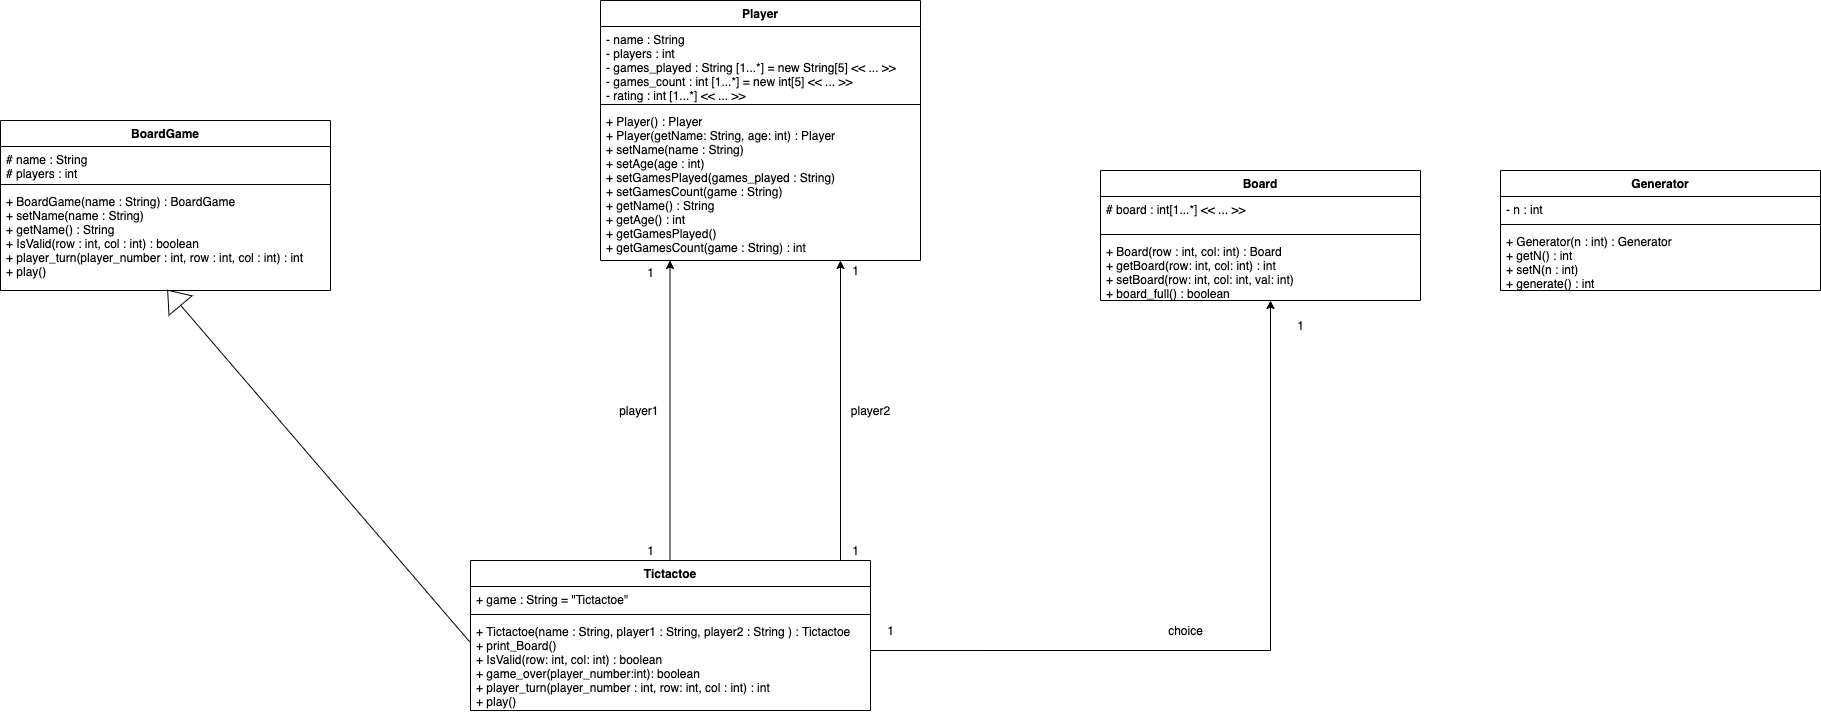

The diagram above was exported from draw.io. Its source (the exported page's mxGraphModel, read from the mxfile embedded in the PNG):
<mxGraphModel dx="1972" dy="1026" grid="1" gridSize="10" guides="1" tooltips="1" connect="1" arrows="1" fold="1" page="0" pageScale="1" pageWidth="850" pageHeight="1100" background="none" math="0" shadow="0">
  <root>
    <mxCell id="0" />
    <mxCell id="1" parent="0" />
    <mxCell id="Q89HxiXcfxuipCvT0lgk-12" value="BoardGame" style="swimlane;fontStyle=1;align=center;verticalAlign=top;childLayout=stackLayout;horizontal=1;startSize=26;horizontalStack=0;resizeParent=1;resizeParentMax=0;resizeLast=0;collapsible=1;marginBottom=0;" parent="1" vertex="1">
      <mxGeometry x="-110" y="280" width="330" height="170" as="geometry" />
    </mxCell>
    <mxCell id="Q89HxiXcfxuipCvT0lgk-13" value="# name : String&#10;# players : int&#10;" style="text;strokeColor=none;fillColor=none;align=left;verticalAlign=top;spacingLeft=4;spacingRight=4;overflow=hidden;rotatable=0;points=[[0,0.5],[1,0.5]];portConstraint=eastwest;" parent="Q89HxiXcfxuipCvT0lgk-12" vertex="1">
      <mxGeometry y="26" width="330" height="34" as="geometry" />
    </mxCell>
    <mxCell id="Q89HxiXcfxuipCvT0lgk-14" value="" style="line;strokeWidth=1;fillColor=none;align=left;verticalAlign=middle;spacingTop=-1;spacingLeft=3;spacingRight=3;rotatable=0;labelPosition=right;points=[];portConstraint=eastwest;" parent="Q89HxiXcfxuipCvT0lgk-12" vertex="1">
      <mxGeometry y="60" width="330" height="8" as="geometry" />
    </mxCell>
    <mxCell id="Q89HxiXcfxuipCvT0lgk-15" value="+ BoardGame(name : String) : BoardGame&#10;+ setName(name : String) &#10;+ getName() : String&#10;+ IsValid(row : int, col : int) : boolean&#10;+ player_turn(player_number : int, row : int, col : int) : int&#10;+ play()" style="text;strokeColor=none;fillColor=none;align=left;verticalAlign=top;spacingLeft=4;spacingRight=4;overflow=hidden;rotatable=0;points=[[0,0.5],[1,0.5]];portConstraint=eastwest;" parent="Q89HxiXcfxuipCvT0lgk-12" vertex="1">
      <mxGeometry y="68" width="330" height="102" as="geometry" />
    </mxCell>
    <mxCell id="Q89HxiXcfxuipCvT0lgk-21" value="Tictactoe" style="swimlane;fontStyle=1;align=center;verticalAlign=top;childLayout=stackLayout;horizontal=1;startSize=26;horizontalStack=0;resizeParent=1;resizeParentMax=0;resizeLast=0;collapsible=1;marginBottom=0;" parent="1" vertex="1">
      <mxGeometry x="360" y="720" width="400" height="150" as="geometry" />
    </mxCell>
    <mxCell id="Q89HxiXcfxuipCvT0lgk-22" value="+ game : String = &quot;Tictactoe&quot;" style="text;strokeColor=none;fillColor=none;align=left;verticalAlign=top;spacingLeft=4;spacingRight=4;overflow=hidden;rotatable=0;points=[[0,0.5],[1,0.5]];portConstraint=eastwest;" parent="Q89HxiXcfxuipCvT0lgk-21" vertex="1">
      <mxGeometry y="26" width="400" height="24" as="geometry" />
    </mxCell>
    <mxCell id="Q89HxiXcfxuipCvT0lgk-23" value="" style="line;strokeWidth=1;fillColor=none;align=left;verticalAlign=middle;spacingTop=-1;spacingLeft=3;spacingRight=3;rotatable=0;labelPosition=right;points=[];portConstraint=eastwest;" parent="Q89HxiXcfxuipCvT0lgk-21" vertex="1">
      <mxGeometry y="50" width="400" height="8" as="geometry" />
    </mxCell>
    <mxCell id="Q89HxiXcfxuipCvT0lgk-24" value="+ Tictactoe(name : String, player1 : String, player2 : String ) : Tictactoe&#10;+ print_Board() &#10;+ IsValid(row: int, col: int) : boolean&#10;+ game_over(player_number:int): boolean&#10;+ player_turn(player_number : int, row: int, col : int) : int&#10;+ play()" style="text;strokeColor=none;fillColor=none;align=left;verticalAlign=top;spacingLeft=4;spacingRight=4;overflow=hidden;rotatable=0;points=[[0,0.5],[1,0.5]];portConstraint=eastwest;labelBackgroundColor=none;labelBorderColor=none;" parent="Q89HxiXcfxuipCvT0lgk-21" vertex="1">
      <mxGeometry y="58" width="400" height="92" as="geometry" />
    </mxCell>
    <mxCell id="Q89HxiXcfxuipCvT0lgk-25" value="Player" style="swimlane;fontStyle=1;align=center;verticalAlign=top;childLayout=stackLayout;horizontal=1;startSize=26;horizontalStack=0;resizeParent=1;resizeParentMax=0;resizeLast=0;collapsible=1;marginBottom=0;labelBackgroundColor=none;labelBorderColor=none;" parent="1" vertex="1">
      <mxGeometry x="490" y="160" width="320" height="260" as="geometry" />
    </mxCell>
    <mxCell id="Q89HxiXcfxuipCvT0lgk-26" value="- name : String&#10;- players : int&#10;- games_played : String [1...*] = new String[5] &lt;&lt; ... &gt;&gt;&#10;- games_count : int [1...*] = new int[5] &lt;&lt; ... &gt;&gt;&#10;- rating : int [1...*] &lt;&lt; ... &gt;&gt;&#10;" style="text;strokeColor=none;fillColor=none;align=left;verticalAlign=top;spacingLeft=4;spacingRight=4;overflow=hidden;rotatable=0;points=[[0,0.5],[1,0.5]];portConstraint=eastwest;" parent="Q89HxiXcfxuipCvT0lgk-25" vertex="1">
      <mxGeometry y="26" width="320" height="74" as="geometry" />
    </mxCell>
    <mxCell id="Q89HxiXcfxuipCvT0lgk-27" value="" style="line;strokeWidth=1;fillColor=none;align=left;verticalAlign=middle;spacingTop=-1;spacingLeft=3;spacingRight=3;rotatable=0;labelPosition=right;points=[];portConstraint=eastwest;" parent="Q89HxiXcfxuipCvT0lgk-25" vertex="1">
      <mxGeometry y="100" width="320" height="8" as="geometry" />
    </mxCell>
    <mxCell id="Q89HxiXcfxuipCvT0lgk-28" value="+ Player() : Player&#10;+ Player(getName: String, age: int) : Player&#10;+ setName(name : String) &#10;+ setAge(age : int)&#10;+ setGamesPlayed(games_played : String)&#10;+ setGamesCount(game : String) &#10;+ getName() : String&#10;+ getAge() : int&#10;+ getGamesPlayed()&#10;+ getGamesCount(game : String) : int " style="text;strokeColor=none;fillColor=none;align=left;verticalAlign=top;spacingLeft=4;spacingRight=4;overflow=hidden;rotatable=0;points=[[0,0.5],[1,0.5]];portConstraint=eastwest;" parent="Q89HxiXcfxuipCvT0lgk-25" vertex="1">
      <mxGeometry y="108" width="320" height="152" as="geometry" />
    </mxCell>
    <mxCell id="Q89HxiXcfxuipCvT0lgk-29" value="Board" style="swimlane;fontStyle=1;align=center;verticalAlign=top;childLayout=stackLayout;horizontal=1;startSize=26;horizontalStack=0;resizeParent=1;resizeParentMax=0;resizeLast=0;collapsible=1;marginBottom=0;" parent="1" vertex="1">
      <mxGeometry x="990" y="330" width="320" height="130" as="geometry" />
    </mxCell>
    <mxCell id="Q89HxiXcfxuipCvT0lgk-30" value="# board : int[1...*] &lt;&lt; ... &gt;&gt;" style="text;strokeColor=none;fillColor=none;align=left;verticalAlign=top;spacingLeft=4;spacingRight=4;overflow=hidden;rotatable=0;points=[[0,0.5],[1,0.5]];portConstraint=eastwest;" parent="Q89HxiXcfxuipCvT0lgk-29" vertex="1">
      <mxGeometry y="26" width="320" height="34" as="geometry" />
    </mxCell>
    <mxCell id="Q89HxiXcfxuipCvT0lgk-31" value="" style="line;strokeWidth=1;fillColor=none;align=left;verticalAlign=middle;spacingTop=-1;spacingLeft=3;spacingRight=3;rotatable=0;labelPosition=right;points=[];portConstraint=eastwest;" parent="Q89HxiXcfxuipCvT0lgk-29" vertex="1">
      <mxGeometry y="60" width="320" height="8" as="geometry" />
    </mxCell>
    <mxCell id="Q89HxiXcfxuipCvT0lgk-32" value="+ Board(row : int, col: int) : Board&#10;+ getBoard(row: int, col: int) : int&#10;+ setBoard(row: int, col: int, val: int) &#10;+ board_full() : boolean" style="text;strokeColor=none;fillColor=none;align=left;verticalAlign=top;spacingLeft=4;spacingRight=4;overflow=hidden;rotatable=0;points=[[0,0.5],[1,0.5]];portConstraint=eastwest;" parent="Q89HxiXcfxuipCvT0lgk-29" vertex="1">
      <mxGeometry y="68" width="320" height="62" as="geometry" />
    </mxCell>
    <mxCell id="Q89HxiXcfxuipCvT0lgk-39" value="" style="endArrow=classic;html=1;rounded=0;edgeStyle=orthogonalEdgeStyle;exitX=1;exitY=0.348;exitDx=0;exitDy=0;exitPerimeter=0;" parent="1" source="Q89HxiXcfxuipCvT0lgk-24" edge="1">
      <mxGeometry width="50" height="50" relative="1" as="geometry">
        <mxPoint x="800" y="830" as="sourcePoint" />
        <mxPoint x="1160" y="460" as="targetPoint" />
      </mxGeometry>
    </mxCell>
    <mxCell id="Q89HxiXcfxuipCvT0lgk-40" value="" style="endArrow=classic;html=1;rounded=0;edgeStyle=orthogonalEdgeStyle;" parent="1" edge="1">
      <mxGeometry width="50" height="50" relative="1" as="geometry">
        <mxPoint x="559.5" y="720" as="sourcePoint" />
        <mxPoint x="559.5" y="420" as="targetPoint" />
      </mxGeometry>
    </mxCell>
    <mxCell id="Q89HxiXcfxuipCvT0lgk-42" value="" style="endArrow=classic;html=1;rounded=0;edgeStyle=orthogonalEdgeStyle;entryX=0.75;entryY=1;entryDx=0;entryDy=0;entryPerimeter=0;exitX=0.8;exitY=0;exitDx=0;exitDy=0;exitPerimeter=0;" parent="1" source="Q89HxiXcfxuipCvT0lgk-21" target="Q89HxiXcfxuipCvT0lgk-28" edge="1">
      <mxGeometry width="50" height="50" relative="1" as="geometry">
        <mxPoint x="610" y="730" as="sourcePoint" />
        <mxPoint x="610" y="430" as="targetPoint" />
        <Array as="points">
          <mxPoint x="730" y="720" />
        </Array>
      </mxGeometry>
    </mxCell>
    <mxCell id="Q89HxiXcfxuipCvT0lgk-44" value="1&lt;br&gt;" style="text;html=1;align=center;verticalAlign=middle;resizable=0;points=[];autosize=1;strokeColor=none;fillColor=none;" parent="1" vertex="1">
      <mxGeometry x="530" y="422.34" width="20" height="20" as="geometry" />
    </mxCell>
    <mxCell id="Q89HxiXcfxuipCvT0lgk-46" value="1&lt;br&gt;" style="text;html=1;align=center;verticalAlign=middle;resizable=0;points=[];autosize=1;strokeColor=none;fillColor=none;" parent="1" vertex="1">
      <mxGeometry x="735" y="420" width="20" height="20" as="geometry" />
    </mxCell>
    <mxCell id="Q89HxiXcfxuipCvT0lgk-51" value="1&lt;br&gt;" style="text;html=1;align=center;verticalAlign=middle;resizable=0;points=[];autosize=1;strokeColor=none;fillColor=none;" parent="1" vertex="1">
      <mxGeometry x="1180" y="475" width="20" height="20" as="geometry" />
    </mxCell>
    <mxCell id="JQGc6w9Gn0oIZFoeLVt2-1" value="1" style="text;html=1;align=center;verticalAlign=middle;resizable=0;points=[];autosize=1;strokeColor=none;fillColor=none;" parent="1" vertex="1">
      <mxGeometry x="530" y="700" width="20" height="20" as="geometry" />
    </mxCell>
    <mxCell id="JQGc6w9Gn0oIZFoeLVt2-2" value="1" style="text;html=1;align=center;verticalAlign=middle;resizable=0;points=[];autosize=1;strokeColor=none;fillColor=none;" parent="1" vertex="1">
      <mxGeometry x="735" y="700" width="20" height="20" as="geometry" />
    </mxCell>
    <mxCell id="JQGc6w9Gn0oIZFoeLVt2-3" value="1" style="text;html=1;align=center;verticalAlign=middle;resizable=0;points=[];autosize=1;strokeColor=none;fillColor=none;" parent="1" vertex="1">
      <mxGeometry x="770" y="780" width="20" height="20" as="geometry" />
    </mxCell>
    <mxCell id="Eqt03pf25T3qGphUjO2s-1" value="" style="endArrow=classic;html=1;rounded=0;entryX=1;entryY=0.5;entryDx=0;entryDy=0;exitX=-0.007;exitY=0.253;exitDx=0;exitDy=0;exitPerimeter=0;" edge="1" parent="1" target="Eqt03pf25T3qGphUjO2s-2">
      <mxGeometry width="50" height="50" relative="1" as="geometry">
        <mxPoint x="359.20000000000005" y="801.2760000000003" as="sourcePoint" />
        <mxPoint x="64.59000000000015" y="454.182" as="targetPoint" />
      </mxGeometry>
    </mxCell>
    <mxCell id="Eqt03pf25T3qGphUjO2s-2" value="" style="triangle;whiteSpace=wrap;html=1;direction=east;rotation=-130;" vertex="1" parent="1">
      <mxGeometry x="53.57" y="442.34" width="20" height="30" as="geometry" />
    </mxCell>
    <mxCell id="Eqt03pf25T3qGphUjO2s-8" value="player1&amp;nbsp;" style="text;html=1;align=center;verticalAlign=middle;resizable=0;points=[];autosize=1;strokeColor=none;fillColor=none;" vertex="1" parent="1">
      <mxGeometry x="500" y="560" width="60" height="20" as="geometry" />
    </mxCell>
    <mxCell id="Eqt03pf25T3qGphUjO2s-9" value="player2" style="text;html=1;align=center;verticalAlign=middle;resizable=0;points=[];autosize=1;strokeColor=none;fillColor=none;" vertex="1" parent="1">
      <mxGeometry x="735" y="560" width="50" height="20" as="geometry" />
    </mxCell>
    <mxCell id="6Vq2MQsnYQFY3MWB468C-1" value="Generator" style="swimlane;fontStyle=1;align=center;verticalAlign=top;childLayout=stackLayout;horizontal=1;startSize=26;horizontalStack=0;resizeParent=1;resizeParentMax=0;resizeLast=0;collapsible=1;marginBottom=0;" vertex="1" parent="1">
      <mxGeometry x="1390" y="330" width="320" height="120" as="geometry" />
    </mxCell>
    <mxCell id="6Vq2MQsnYQFY3MWB468C-2" value="- n : int" style="text;strokeColor=none;fillColor=none;align=left;verticalAlign=top;spacingLeft=4;spacingRight=4;overflow=hidden;rotatable=0;points=[[0,0.5],[1,0.5]];portConstraint=eastwest;" vertex="1" parent="6Vq2MQsnYQFY3MWB468C-1">
      <mxGeometry y="26" width="320" height="24" as="geometry" />
    </mxCell>
    <mxCell id="6Vq2MQsnYQFY3MWB468C-3" value="" style="line;strokeWidth=1;fillColor=none;align=left;verticalAlign=middle;spacingTop=-1;spacingLeft=3;spacingRight=3;rotatable=0;labelPosition=right;points=[];portConstraint=eastwest;" vertex="1" parent="6Vq2MQsnYQFY3MWB468C-1">
      <mxGeometry y="50" width="320" height="8" as="geometry" />
    </mxCell>
    <mxCell id="6Vq2MQsnYQFY3MWB468C-4" value="+ Generator(n : int) : Generator&#10;+ getN() : int&#10;+ setN(n : int) &#10;+ generate() : int" style="text;strokeColor=none;fillColor=none;align=left;verticalAlign=top;spacingLeft=4;spacingRight=4;overflow=hidden;rotatable=0;points=[[0,0.5],[1,0.5]];portConstraint=eastwest;" vertex="1" parent="6Vq2MQsnYQFY3MWB468C-1">
      <mxGeometry y="58" width="320" height="62" as="geometry" />
    </mxCell>
    <mxCell id="Eqt03pf25T3qGphUjO2s-10" value="choice" style="text;html=1;align=center;verticalAlign=middle;resizable=0;points=[];autosize=1;strokeColor=none;fillColor=none;" vertex="1" parent="1">
      <mxGeometry x="1050" y="780" width="50" height="20" as="geometry" />
    </mxCell>
  </root>
</mxGraphModel>